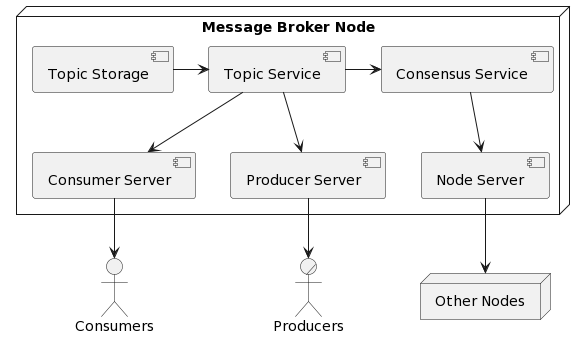

The diagram above was rendered by PlantUML. Its source (embedded in the PNG):
@startuml
node "Message Broker Node" {
  component "Consensus Service" as CSS
  component "Topic Service" as TS
  component "Topic Storage" as TR

  component "Consumer Server" as CS
  component "Producer Server" as PS
  component "Node Server" as NS
}

actor/ "Producers" as P
actor "Consumers" as C
node "Other Nodes" as N

TR -> TS
TS -> CSS
TS --> CS
TS --> PS
CSS --> NS

CS --> C
PS --> P
NS --> N
@enduml